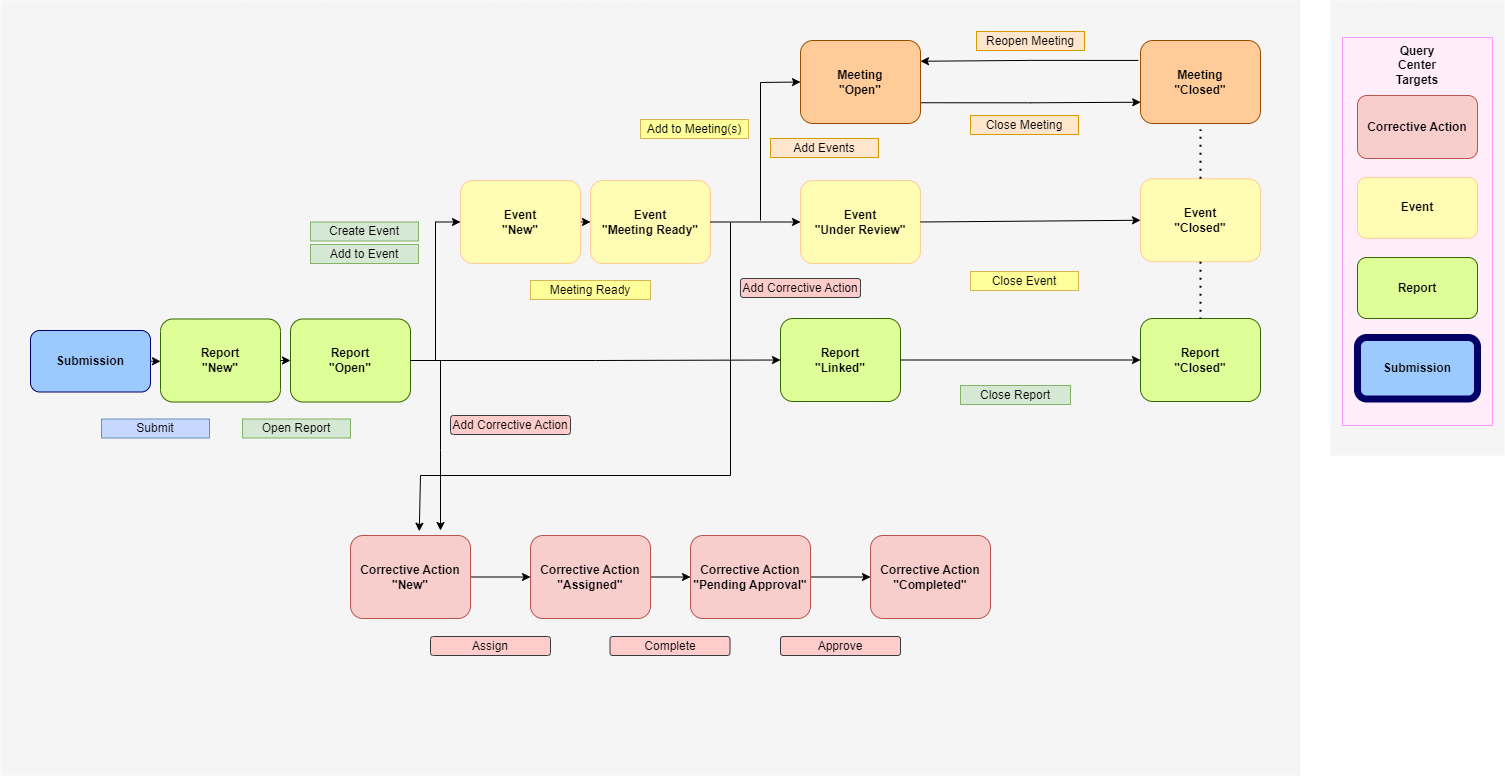

The diagram above was exported from draw.io. Its source (the exported page's mxGraphModel, read from the mxfile embedded in the PNG):
<mxGraphModel dx="1568" dy="796" grid="1" gridSize="10" guides="1" tooltips="1" connect="1" arrows="1" fold="1" page="1" pageScale="1" pageWidth="1739" pageHeight="1500" math="0" shadow="0">
  <root>
    <mxCell id="0" />
    <mxCell id="kE8zs9cZB1z5MXHEvO1x-5" value="Untitled Layer" parent="0" />
    <mxCell id="mG63vlZRYzNKQBgJ9nTP-1" value="" style="rounded=0;whiteSpace=wrap;html=1;fillColor=#F5F5F5;strokeColor=none;" parent="kE8zs9cZB1z5MXHEvO1x-5" vertex="1">
      <mxGeometry x="1470" y="195" width="174" height="455" as="geometry" />
    </mxCell>
    <mxCell id="mG63vlZRYzNKQBgJ9nTP-13" value="" style="rounded=0;whiteSpace=wrap;html=1;fillColor=#FFEDFA;strokeWidth=1;strokeColor=#FF99FF;" parent="kE8zs9cZB1z5MXHEvO1x-5" vertex="1">
      <mxGeometry x="1482" y="232" width="150" height="388" as="geometry" />
    </mxCell>
    <mxCell id="kE8zs9cZB1z5MXHEvO1x-6" value="" style="rounded=0;whiteSpace=wrap;html=1;fillColor=#F5F5F5;strokeColor=none;" parent="kE8zs9cZB1z5MXHEvO1x-5" vertex="1">
      <mxGeometry x="140" y="195" width="1300" height="775" as="geometry" />
    </mxCell>
    <mxCell id="mG63vlZRYzNKQBgJ9nTP-4" value="&lt;b&gt;Event&lt;br&gt;&lt;/b&gt;" style="rounded=1;whiteSpace=wrap;html=1;fillColor=#FFFCB3;strokeColor=#FFCC99;strokeWidth=1;" parent="kE8zs9cZB1z5MXHEvO1x-5" vertex="1">
      <mxGeometry x="1497" y="372" width="120" height="60.75" as="geometry" />
    </mxCell>
    <mxCell id="mG63vlZRYzNKQBgJ9nTP-5" value="&lt;b&gt;Report&lt;br&gt;&lt;/b&gt;" style="rounded=1;whiteSpace=wrap;html=1;fillColor=#DEFF97;strokeColor=#336600;strokeWidth=1;" parent="kE8zs9cZB1z5MXHEvO1x-5" vertex="1">
      <mxGeometry x="1497" y="452" width="120" height="61" as="geometry" />
    </mxCell>
    <mxCell id="mG63vlZRYzNKQBgJ9nTP-11" value="&lt;b&gt;Submission&lt;br&gt;&lt;/b&gt;" style="rounded=1;whiteSpace=wrap;html=1;fillColor=#9CCAFF;strokeColor=#000066;strokeWidth=7;" parent="kE8zs9cZB1z5MXHEvO1x-5" vertex="1">
      <mxGeometry x="1497" y="532" width="120" height="61.5" as="geometry" />
    </mxCell>
    <mxCell id="mG63vlZRYzNKQBgJ9nTP-15" value="&lt;b&gt;Query Center&lt;br&gt;Targets&lt;br&gt;&lt;/b&gt;" style="text;html=1;strokeColor=none;fillColor=none;align=center;verticalAlign=middle;whiteSpace=wrap;rounded=0;" parent="kE8zs9cZB1z5MXHEvO1x-5" vertex="1">
      <mxGeometry x="1527" y="245" width="60" height="30" as="geometry" />
    </mxCell>
    <mxCell id="QtIn532UK_2htTJTenmm-4" value="Reopen Meeting" style="rounded=0;whiteSpace=wrap;html=1;fillColor=#ffe6cc;strokeColor=#d79b00;" parent="kE8zs9cZB1z5MXHEvO1x-5" vertex="1">
      <mxGeometry x="1116" y="226" width="108" height="19" as="geometry" />
    </mxCell>
    <mxCell id="SLOpCxmBHiwFJN_eoneF-11" value="" style="edgeStyle=orthogonalEdgeStyle;rounded=0;orthogonalLoop=1;jettySize=auto;html=1;" parent="kE8zs9cZB1z5MXHEvO1x-5" source="SLOpCxmBHiwFJN_eoneF-3" target="SLOpCxmBHiwFJN_eoneF-4" edge="1">
      <mxGeometry relative="1" as="geometry" />
    </mxCell>
    <mxCell id="SLOpCxmBHiwFJN_eoneF-3" value="&lt;b&gt;Corrective Action&lt;br&gt;&quot;New&quot;&lt;br&gt;&lt;/b&gt;" style="rounded=1;whiteSpace=wrap;html=1;fillColor=#f8cecc;strokeColor=#b85450;strokeWidth=1;" parent="kE8zs9cZB1z5MXHEvO1x-5" vertex="1">
      <mxGeometry x="490" y="730" width="120" height="83" as="geometry" />
    </mxCell>
    <mxCell id="SLOpCxmBHiwFJN_eoneF-12" value="" style="edgeStyle=orthogonalEdgeStyle;rounded=0;orthogonalLoop=1;jettySize=auto;html=1;" parent="kE8zs9cZB1z5MXHEvO1x-5" source="SLOpCxmBHiwFJN_eoneF-4" target="SLOpCxmBHiwFJN_eoneF-5" edge="1">
      <mxGeometry relative="1" as="geometry" />
    </mxCell>
    <mxCell id="SLOpCxmBHiwFJN_eoneF-4" value="&lt;b style=&quot;border-color: var(--border-color);&quot;&gt;Corrective Action&lt;/b&gt;&lt;b&gt;&lt;br&gt;&quot;Assigned&quot;&lt;br&gt;&lt;/b&gt;" style="rounded=1;whiteSpace=wrap;html=1;fillColor=#f8cecc;strokeColor=#b85450;strokeWidth=1;" parent="kE8zs9cZB1z5MXHEvO1x-5" vertex="1">
      <mxGeometry x="670" y="730" width="120" height="83" as="geometry" />
    </mxCell>
    <mxCell id="SLOpCxmBHiwFJN_eoneF-13" value="" style="edgeStyle=orthogonalEdgeStyle;rounded=0;orthogonalLoop=1;jettySize=auto;html=1;" parent="kE8zs9cZB1z5MXHEvO1x-5" source="SLOpCxmBHiwFJN_eoneF-5" target="SLOpCxmBHiwFJN_eoneF-6" edge="1">
      <mxGeometry relative="1" as="geometry" />
    </mxCell>
    <mxCell id="SLOpCxmBHiwFJN_eoneF-5" value="&lt;b style=&quot;border-color: var(--border-color);&quot;&gt;Corrective Action&lt;/b&gt;&lt;b&gt;&lt;br&gt;&quot;Pending Approval&quot;&lt;br&gt;&lt;/b&gt;" style="rounded=1;whiteSpace=wrap;html=1;fillColor=#f8cecc;strokeColor=#b85450;strokeWidth=1;" parent="kE8zs9cZB1z5MXHEvO1x-5" vertex="1">
      <mxGeometry x="830" y="730" width="120" height="83" as="geometry" />
    </mxCell>
    <mxCell id="SLOpCxmBHiwFJN_eoneF-6" value="&lt;b style=&quot;border-color: var(--border-color);&quot;&gt;Corrective Action&lt;/b&gt;&lt;b&gt;&lt;br&gt;&quot;Completed&quot;&lt;br&gt;&lt;/b&gt;" style="rounded=1;whiteSpace=wrap;html=1;fillColor=#f8cecc;strokeColor=#b85450;strokeWidth=1;" parent="kE8zs9cZB1z5MXHEvO1x-5" vertex="1">
      <mxGeometry x="1010" y="730" width="120" height="83" as="geometry" />
    </mxCell>
    <mxCell id="SLOpCxmBHiwFJN_eoneF-7" value="" style="endArrow=classic;html=1;rounded=0;entryX=0.573;entryY=-0.051;entryDx=0;entryDy=0;entryPerimeter=0;" parent="kE8zs9cZB1z5MXHEvO1x-5" target="SLOpCxmBHiwFJN_eoneF-3" edge="1">
      <mxGeometry width="50" height="50" relative="1" as="geometry">
        <mxPoint x="870" y="417" as="sourcePoint" />
        <mxPoint x="550" y="727" as="targetPoint" />
        <Array as="points">
          <mxPoint x="870" y="670" />
          <mxPoint x="560" y="670" />
        </Array>
      </mxGeometry>
    </mxCell>
    <mxCell id="SLOpCxmBHiwFJN_eoneF-8" value="Approve" style="rounded=1;whiteSpace=wrap;html=1;fillColor=#ffcccc;strokeColor=#36393d;" parent="kE8zs9cZB1z5MXHEvO1x-5" vertex="1">
      <mxGeometry x="920" y="831" width="120" height="19" as="geometry" />
    </mxCell>
    <mxCell id="SLOpCxmBHiwFJN_eoneF-9" value="Complete" style="rounded=1;whiteSpace=wrap;html=1;fillColor=#ffcccc;strokeColor=#36393d;" parent="kE8zs9cZB1z5MXHEvO1x-5" vertex="1">
      <mxGeometry x="749.5" y="831" width="120" height="19" as="geometry" />
    </mxCell>
    <mxCell id="SLOpCxmBHiwFJN_eoneF-10" value="Assign" style="rounded=1;whiteSpace=wrap;html=1;fillColor=#ffcccc;strokeColor=#36393d;" parent="kE8zs9cZB1z5MXHEvO1x-5" vertex="1">
      <mxGeometry x="570" y="831" width="120" height="19" as="geometry" />
    </mxCell>
    <mxCell id="SLOpCxmBHiwFJN_eoneF-15" value="&lt;b&gt;Corrective Action&lt;br&gt;&lt;/b&gt;" style="rounded=1;whiteSpace=wrap;html=1;fillColor=#f8cecc;strokeColor=#b85450;strokeWidth=1;" parent="kE8zs9cZB1z5MXHEvO1x-5" vertex="1">
      <mxGeometry x="1497" y="290" width="120" height="63" as="geometry" />
    </mxCell>
    <mxCell id="SLOpCxmBHiwFJN_eoneF-16" value="" style="endArrow=classic;html=1;rounded=0;" parent="kE8zs9cZB1z5MXHEvO1x-5" edge="1">
      <mxGeometry width="50" height="50" relative="1" as="geometry">
        <mxPoint x="580" y="555" as="sourcePoint" />
        <mxPoint x="580" y="725" as="targetPoint" />
        <Array as="points">
          <mxPoint x="580" y="645" />
        </Array>
      </mxGeometry>
    </mxCell>
    <mxCell id="SLOpCxmBHiwFJN_eoneF-17" value="Add Corrective Action" style="rounded=1;whiteSpace=wrap;html=1;fillColor=#ffcccc;strokeColor=#36393d;" parent="kE8zs9cZB1z5MXHEvO1x-5" vertex="1">
      <mxGeometry x="590" y="610" width="120" height="19" as="geometry" />
    </mxCell>
    <mxCell id="SLOpCxmBHiwFJN_eoneF-18" value="Add Corrective Action" style="rounded=1;whiteSpace=wrap;html=1;fillColor=#ffcccc;strokeColor=#36393d;" parent="kE8zs9cZB1z5MXHEvO1x-5" vertex="1">
      <mxGeometry x="880" y="473" width="120" height="19" as="geometry" />
    </mxCell>
    <mxCell id="1" parent="0" />
    <mxCell id="5zeT-m9trMpTzR-nQnE3-48" value="" style="group" parent="1" vertex="1" connectable="0">
      <mxGeometry x="170" y="485" width="250" height="120" as="geometry" />
    </mxCell>
    <mxCell id="5zeT-m9trMpTzR-nQnE3-50" value="&lt;b&gt;Submission&lt;br&gt;&lt;/b&gt;" style="rounded=1;whiteSpace=wrap;html=1;fillColor=#9CCAFF;strokeColor=#000066;strokeWidth=1;" parent="5zeT-m9trMpTzR-nQnE3-48" vertex="1">
      <mxGeometry y="40" width="120" height="61.5" as="geometry" />
    </mxCell>
    <mxCell id="5zeT-m9trMpTzR-nQnE3-24" value="" style="group" parent="5zeT-m9trMpTzR-nQnE3-48" vertex="1" connectable="0">
      <mxGeometry x="130" width="120" height="120" as="geometry" />
    </mxCell>
    <mxCell id="5zeT-m9trMpTzR-nQnE3-11" value="&lt;b&gt;Report&lt;br&gt;&quot;New&quot;&lt;br&gt;&lt;/b&gt;" style="rounded=1;whiteSpace=wrap;html=1;fillColor=#DEFF97;strokeColor=#336600;strokeWidth=1;" parent="5zeT-m9trMpTzR-nQnE3-24" vertex="1">
      <mxGeometry y="28.5" width="120" height="83" as="geometry" />
    </mxCell>
    <mxCell id="bD9BqbXelrMtZfhBQSsr-30" style="edgeStyle=orthogonalEdgeStyle;rounded=0;orthogonalLoop=1;jettySize=auto;html=1;exitX=1;exitY=0.5;exitDx=0;exitDy=0;entryX=0;entryY=0.5;entryDx=0;entryDy=0;" parent="5zeT-m9trMpTzR-nQnE3-48" source="5zeT-m9trMpTzR-nQnE3-50" target="5zeT-m9trMpTzR-nQnE3-11" edge="1">
      <mxGeometry relative="1" as="geometry" />
    </mxCell>
    <mxCell id="bD9BqbXelrMtZfhBQSsr-36" style="edgeStyle=orthogonalEdgeStyle;rounded=0;orthogonalLoop=1;jettySize=auto;html=1;exitX=1;exitY=0.5;exitDx=0;exitDy=0;entryX=0;entryY=0.5;entryDx=0;entryDy=0;" parent="1" source="5zeT-m9trMpTzR-nQnE3-14" target="bD9BqbXelrMtZfhBQSsr-29" edge="1">
      <mxGeometry relative="1" as="geometry" />
    </mxCell>
    <mxCell id="5zeT-m9trMpTzR-nQnE3-14" value="&lt;b&gt;Event&lt;br&gt;&quot;New&quot;&lt;br&gt;&lt;/b&gt;" style="rounded=1;whiteSpace=wrap;html=1;fillColor=#FFFCB3;strokeColor=#FFCC99;strokeWidth=1;" parent="1" vertex="1">
      <mxGeometry x="600" y="375" width="120" height="83" as="geometry" />
    </mxCell>
    <mxCell id="bD9BqbXelrMtZfhBQSsr-2" value="" style="group" parent="1" connectable="0" vertex="1">
      <mxGeometry x="430" y="485" width="120" height="120" as="geometry" />
    </mxCell>
    <mxCell id="bD9BqbXelrMtZfhBQSsr-4" value="&lt;b&gt;Report&lt;br&gt;&quot;Open&quot;&lt;br&gt;&lt;/b&gt;" style="rounded=1;whiteSpace=wrap;html=1;fillColor=#DEFF97;strokeColor=#336600;strokeWidth=1;" parent="bD9BqbXelrMtZfhBQSsr-2" vertex="1">
      <mxGeometry y="28.5" width="120" height="83" as="geometry" />
    </mxCell>
    <mxCell id="bD9BqbXelrMtZfhBQSsr-10" value="" style="group" parent="1" connectable="0" vertex="1">
      <mxGeometry x="920" y="465" width="120" height="120" as="geometry" />
    </mxCell>
    <mxCell id="bD9BqbXelrMtZfhBQSsr-12" value="&lt;b&gt;Report&lt;br&gt;&quot;Linked&quot;&lt;br&gt;&lt;/b&gt;" style="rounded=1;whiteSpace=wrap;html=1;fillColor=#DEFF97;strokeColor=#336600;strokeWidth=1;" parent="bD9BqbXelrMtZfhBQSsr-10" vertex="1">
      <mxGeometry y="48" width="120" height="83" as="geometry" />
    </mxCell>
    <mxCell id="bD9BqbXelrMtZfhBQSsr-14" style="edgeStyle=orthogonalEdgeStyle;rounded=0;orthogonalLoop=1;jettySize=auto;html=1;exitX=1;exitY=0.5;exitDx=0;exitDy=0;entryX=0;entryY=0.5;entryDx=0;entryDy=0;" parent="1" source="bD9BqbXelrMtZfhBQSsr-4" target="bD9BqbXelrMtZfhBQSsr-12" edge="1">
      <mxGeometry relative="1" as="geometry" />
    </mxCell>
    <mxCell id="bD9BqbXelrMtZfhBQSsr-27" value="Create Event" style="rounded=0;whiteSpace=wrap;html=1;fillColor=#d5e8d4;strokeColor=#82b366;" parent="1" vertex="1">
      <mxGeometry x="450" y="416.5" width="108" height="19" as="geometry" />
    </mxCell>
    <mxCell id="bD9BqbXelrMtZfhBQSsr-28" value="Add to Event" style="rounded=0;whiteSpace=wrap;html=1;fillColor=#d5e8d4;strokeColor=#82b366;" parent="1" vertex="1">
      <mxGeometry x="450" y="439" width="108" height="19" as="geometry" />
    </mxCell>
    <mxCell id="bD9BqbXelrMtZfhBQSsr-29" value="&lt;b&gt;Event&lt;br&gt;&quot;Meeting Ready&quot;&lt;br&gt;&lt;/b&gt;" style="rounded=1;whiteSpace=wrap;html=1;fillColor=#FFFCB3;strokeColor=#FFCC99;strokeWidth=1;" parent="1" vertex="1">
      <mxGeometry x="730" y="375" width="120" height="83" as="geometry" />
    </mxCell>
    <mxCell id="bD9BqbXelrMtZfhBQSsr-31" value="Submit" style="rounded=0;whiteSpace=wrap;html=1;fillColor=#C7D8FF;strokeColor=#6c8ebf;" parent="1" vertex="1">
      <mxGeometry x="241" y="613.5" width="108" height="19" as="geometry" />
    </mxCell>
    <mxCell id="bD9BqbXelrMtZfhBQSsr-32" style="edgeStyle=orthogonalEdgeStyle;rounded=0;orthogonalLoop=1;jettySize=auto;html=1;exitX=0.5;exitY=1;exitDx=0;exitDy=0;" parent="1" source="bD9BqbXelrMtZfhBQSsr-31" target="bD9BqbXelrMtZfhBQSsr-31" edge="1">
      <mxGeometry relative="1" as="geometry" />
    </mxCell>
    <mxCell id="bD9BqbXelrMtZfhBQSsr-33" style="edgeStyle=orthogonalEdgeStyle;rounded=0;orthogonalLoop=1;jettySize=auto;html=1;exitX=1;exitY=0.5;exitDx=0;exitDy=0;entryX=0;entryY=0.5;entryDx=0;entryDy=0;" parent="1" source="5zeT-m9trMpTzR-nQnE3-11" target="bD9BqbXelrMtZfhBQSsr-4" edge="1">
      <mxGeometry relative="1" as="geometry" />
    </mxCell>
    <mxCell id="bD9BqbXelrMtZfhBQSsr-34" value="Open Report" style="rounded=0;whiteSpace=wrap;html=1;fillColor=#d5e8d4;strokeColor=#82b366;" parent="1" vertex="1">
      <mxGeometry x="382" y="613.5" width="108" height="19" as="geometry" />
    </mxCell>
    <mxCell id="bD9BqbXelrMtZfhBQSsr-35" style="edgeStyle=orthogonalEdgeStyle;rounded=0;orthogonalLoop=1;jettySize=auto;html=1;exitX=1;exitY=0.5;exitDx=0;exitDy=0;entryX=0;entryY=0.5;entryDx=0;entryDy=0;" parent="1" source="bD9BqbXelrMtZfhBQSsr-4" target="5zeT-m9trMpTzR-nQnE3-14" edge="1">
      <mxGeometry relative="1" as="geometry" />
    </mxCell>
    <mxCell id="bD9BqbXelrMtZfhBQSsr-37" value="Meeting Ready" style="rounded=0;whiteSpace=wrap;html=1;fillColor=#FFFF99;strokeColor=#d6b656;" parent="1" vertex="1">
      <mxGeometry x="670" y="475" width="120" height="19" as="geometry" />
    </mxCell>
    <mxCell id="bD9BqbXelrMtZfhBQSsr-49" style="edgeStyle=orthogonalEdgeStyle;rounded=0;orthogonalLoop=1;jettySize=auto;html=1;exitX=1;exitY=0.75;exitDx=0;exitDy=0;entryX=0.047;entryY=0.713;entryDx=0;entryDy=0;entryPerimeter=0;" parent="1" source="bD9BqbXelrMtZfhBQSsr-39" target="bD9BqbXelrMtZfhBQSsr-46" edge="1">
      <mxGeometry relative="1" as="geometry" />
    </mxCell>
    <mxCell id="bD9BqbXelrMtZfhBQSsr-39" value="&lt;b&gt;Meeting&lt;br&gt;&quot;Open&quot;&lt;br&gt;&lt;/b&gt;" style="rounded=1;whiteSpace=wrap;html=1;fillColor=#ffcc99;strokeColor=#994C00;strokeWidth=1;" parent="1" vertex="1">
      <mxGeometry x="940" y="235" width="120" height="83" as="geometry" />
    </mxCell>
    <mxCell id="bD9BqbXelrMtZfhBQSsr-42" value="&lt;b&gt;Event&lt;br&gt;&quot;Under Review&quot;&lt;br&gt;&lt;/b&gt;" style="rounded=1;whiteSpace=wrap;html=1;fillColor=#FFFCB3;strokeColor=#FFCC99;strokeWidth=1;" parent="1" vertex="1">
      <mxGeometry x="940" y="375" width="120" height="83" as="geometry" />
    </mxCell>
    <mxCell id="bD9BqbXelrMtZfhBQSsr-45" value="Add Events" style="rounded=0;whiteSpace=wrap;html=1;fillColor=#ffe6cc;strokeColor=#d79b00;" parent="1" vertex="1">
      <mxGeometry x="910" y="333" width="108" height="19" as="geometry" />
    </mxCell>
    <mxCell id="bD9BqbXelrMtZfhBQSsr-46" value="&lt;b&gt;Meeting&lt;br&gt;&quot;Closed&quot;&lt;br&gt;&lt;/b&gt;" style="rounded=1;whiteSpace=wrap;html=1;fillColor=#ffcc99;strokeColor=#994C00;perimeterSpacing=6;strokeWidth=1;" parent="1" vertex="1">
      <mxGeometry x="1280" y="235" width="120" height="83" as="geometry" />
    </mxCell>
    <mxCell id="QtIn532UK_2htTJTenmm-3" style="edgeStyle=orthogonalEdgeStyle;rounded=0;orthogonalLoop=1;jettySize=auto;html=1;entryX=1;entryY=0.25;entryDx=0;entryDy=0;exitX=0.029;exitY=0.273;exitDx=0;exitDy=0;exitPerimeter=0;" parent="1" source="bD9BqbXelrMtZfhBQSsr-46" target="bD9BqbXelrMtZfhBQSsr-39" edge="1">
      <mxGeometry relative="1" as="geometry" />
    </mxCell>
    <mxCell id="bD9BqbXelrMtZfhBQSsr-47" value="Close Meeting" style="rounded=0;whiteSpace=wrap;html=1;fillColor=#ffe6cc;strokeColor=#d79b00;" parent="1" vertex="1">
      <mxGeometry x="1110" y="310" width="108" height="19" as="geometry" />
    </mxCell>
    <mxCell id="bD9BqbXelrMtZfhBQSsr-50" value="&lt;b&gt;Event&lt;br&gt;&quot;Closed&quot;&lt;br&gt;&lt;/b&gt;" style="rounded=1;whiteSpace=wrap;html=1;fillColor=#FFFCB3;strokeColor=#FFCC99;strokeWidth=1;" parent="1" vertex="1">
      <mxGeometry x="1280" y="373.25" width="120" height="83" as="geometry" />
    </mxCell>
    <mxCell id="bD9BqbXelrMtZfhBQSsr-53" value="&lt;b&gt;Report&lt;br&gt;&quot;Closed&quot;&lt;br&gt;&lt;/b&gt;" style="rounded=1;whiteSpace=wrap;html=1;fillColor=#DEFF97;strokeColor=#336600;strokeWidth=1;" parent="1" vertex="1">
      <mxGeometry x="1280" y="513" width="120" height="83" as="geometry" />
    </mxCell>
    <mxCell id="bD9BqbXelrMtZfhBQSsr-56" style="edgeStyle=orthogonalEdgeStyle;rounded=0;orthogonalLoop=1;jettySize=auto;html=1;exitX=0.5;exitY=1;exitDx=0;exitDy=0;" parent="1" edge="1">
      <mxGeometry relative="1" as="geometry">
        <mxPoint x="1174" y="354" as="sourcePoint" />
        <mxPoint x="1174" y="354" as="targetPoint" />
      </mxGeometry>
    </mxCell>
    <mxCell id="bD9BqbXelrMtZfhBQSsr-58" value="" style="endArrow=none;dashed=1;html=1;dashPattern=1 3;strokeWidth=2;rounded=0;entryX=0.5;entryY=0;entryDx=0;entryDy=0;exitX=0.5;exitY=1;exitDx=0;exitDy=0;" parent="1" source="bD9BqbXelrMtZfhBQSsr-50" target="bD9BqbXelrMtZfhBQSsr-53" edge="1">
      <mxGeometry width="50" height="50" relative="1" as="geometry">
        <mxPoint x="840" y="553.25" as="sourcePoint" />
        <mxPoint x="890" y="503.25" as="targetPoint" />
      </mxGeometry>
    </mxCell>
    <mxCell id="bD9BqbXelrMtZfhBQSsr-61" style="edgeStyle=orthogonalEdgeStyle;rounded=0;orthogonalLoop=1;jettySize=auto;html=1;exitX=1;exitY=0.5;exitDx=0;exitDy=0;entryX=0;entryY=0.5;entryDx=0;entryDy=0;" parent="1" source="bD9BqbXelrMtZfhBQSsr-12" target="bD9BqbXelrMtZfhBQSsr-53" edge="1">
      <mxGeometry relative="1" as="geometry" />
    </mxCell>
    <mxCell id="bD9BqbXelrMtZfhBQSsr-63" value="" style="endArrow=classic;html=1;rounded=0;entryX=0;entryY=0.5;entryDx=0;entryDy=0;exitX=1;exitY=0.5;exitDx=0;exitDy=0;" parent="1" source="bD9BqbXelrMtZfhBQSsr-42" target="bD9BqbXelrMtZfhBQSsr-50" edge="1">
      <mxGeometry width="50" height="50" relative="1" as="geometry">
        <mxPoint x="990" y="545" as="sourcePoint" />
        <mxPoint x="1040" y="495" as="targetPoint" />
      </mxGeometry>
    </mxCell>
    <mxCell id="bD9BqbXelrMtZfhBQSsr-64" value="" style="endArrow=none;dashed=1;html=1;dashPattern=1 3;strokeWidth=2;rounded=0;entryX=0.5;entryY=1;entryDx=0;entryDy=0;exitX=0.5;exitY=0;exitDx=0;exitDy=0;" parent="1" source="bD9BqbXelrMtZfhBQSsr-50" target="bD9BqbXelrMtZfhBQSsr-46" edge="1">
      <mxGeometry width="50" height="50" relative="1" as="geometry">
        <mxPoint x="1330" y="455" as="sourcePoint" />
        <mxPoint x="1380" y="405" as="targetPoint" />
      </mxGeometry>
    </mxCell>
    <mxCell id="bD9BqbXelrMtZfhBQSsr-66" value="Close Report" style="rounded=0;whiteSpace=wrap;html=1;fillColor=#d5e8d4;strokeColor=#82b366;" parent="1" vertex="1">
      <mxGeometry x="1100" y="580" width="110" height="19" as="geometry" />
    </mxCell>
    <mxCell id="GKM5hVKZnJc6E1LNBwPH-2" value="Add to Meeting(s)" style="rounded=0;whiteSpace=wrap;html=1;fillColor=#FFFF99;strokeColor=#d6b656;" parent="1" vertex="1">
      <mxGeometry x="780" y="314" width="108" height="19" as="geometry" />
    </mxCell>
    <mxCell id="GKM5hVKZnJc6E1LNBwPH-5" value="" style="endArrow=classic;html=1;rounded=0;entryX=0;entryY=0.5;entryDx=0;entryDy=0;exitX=1;exitY=0.5;exitDx=0;exitDy=0;" parent="1" source="bD9BqbXelrMtZfhBQSsr-29" target="bD9BqbXelrMtZfhBQSsr-42" edge="1">
      <mxGeometry width="50" height="50" relative="1" as="geometry">
        <mxPoint x="860" y="615" as="sourcePoint" />
        <mxPoint x="910" y="565" as="targetPoint" />
      </mxGeometry>
    </mxCell>
    <mxCell id="GKM5hVKZnJc6E1LNBwPH-6" value="" style="endArrow=classic;html=1;rounded=0;entryX=0;entryY=0.5;entryDx=0;entryDy=0;" parent="1" target="bD9BqbXelrMtZfhBQSsr-39" edge="1">
      <mxGeometry width="50" height="50" relative="1" as="geometry">
        <mxPoint x="900" y="415" as="sourcePoint" />
        <mxPoint x="910" y="565" as="targetPoint" />
        <Array as="points">
          <mxPoint x="900" y="277" />
        </Array>
      </mxGeometry>
    </mxCell>
    <mxCell id="GKM5hVKZnJc6E1LNBwPH-8" value="Close Event" style="rounded=0;whiteSpace=wrap;html=1;fillColor=#FFFF99;strokeColor=#d6b656;" parent="1" vertex="1">
      <mxGeometry x="1110" y="466" width="108" height="19" as="geometry" />
    </mxCell>
  </root>
</mxGraphModel>